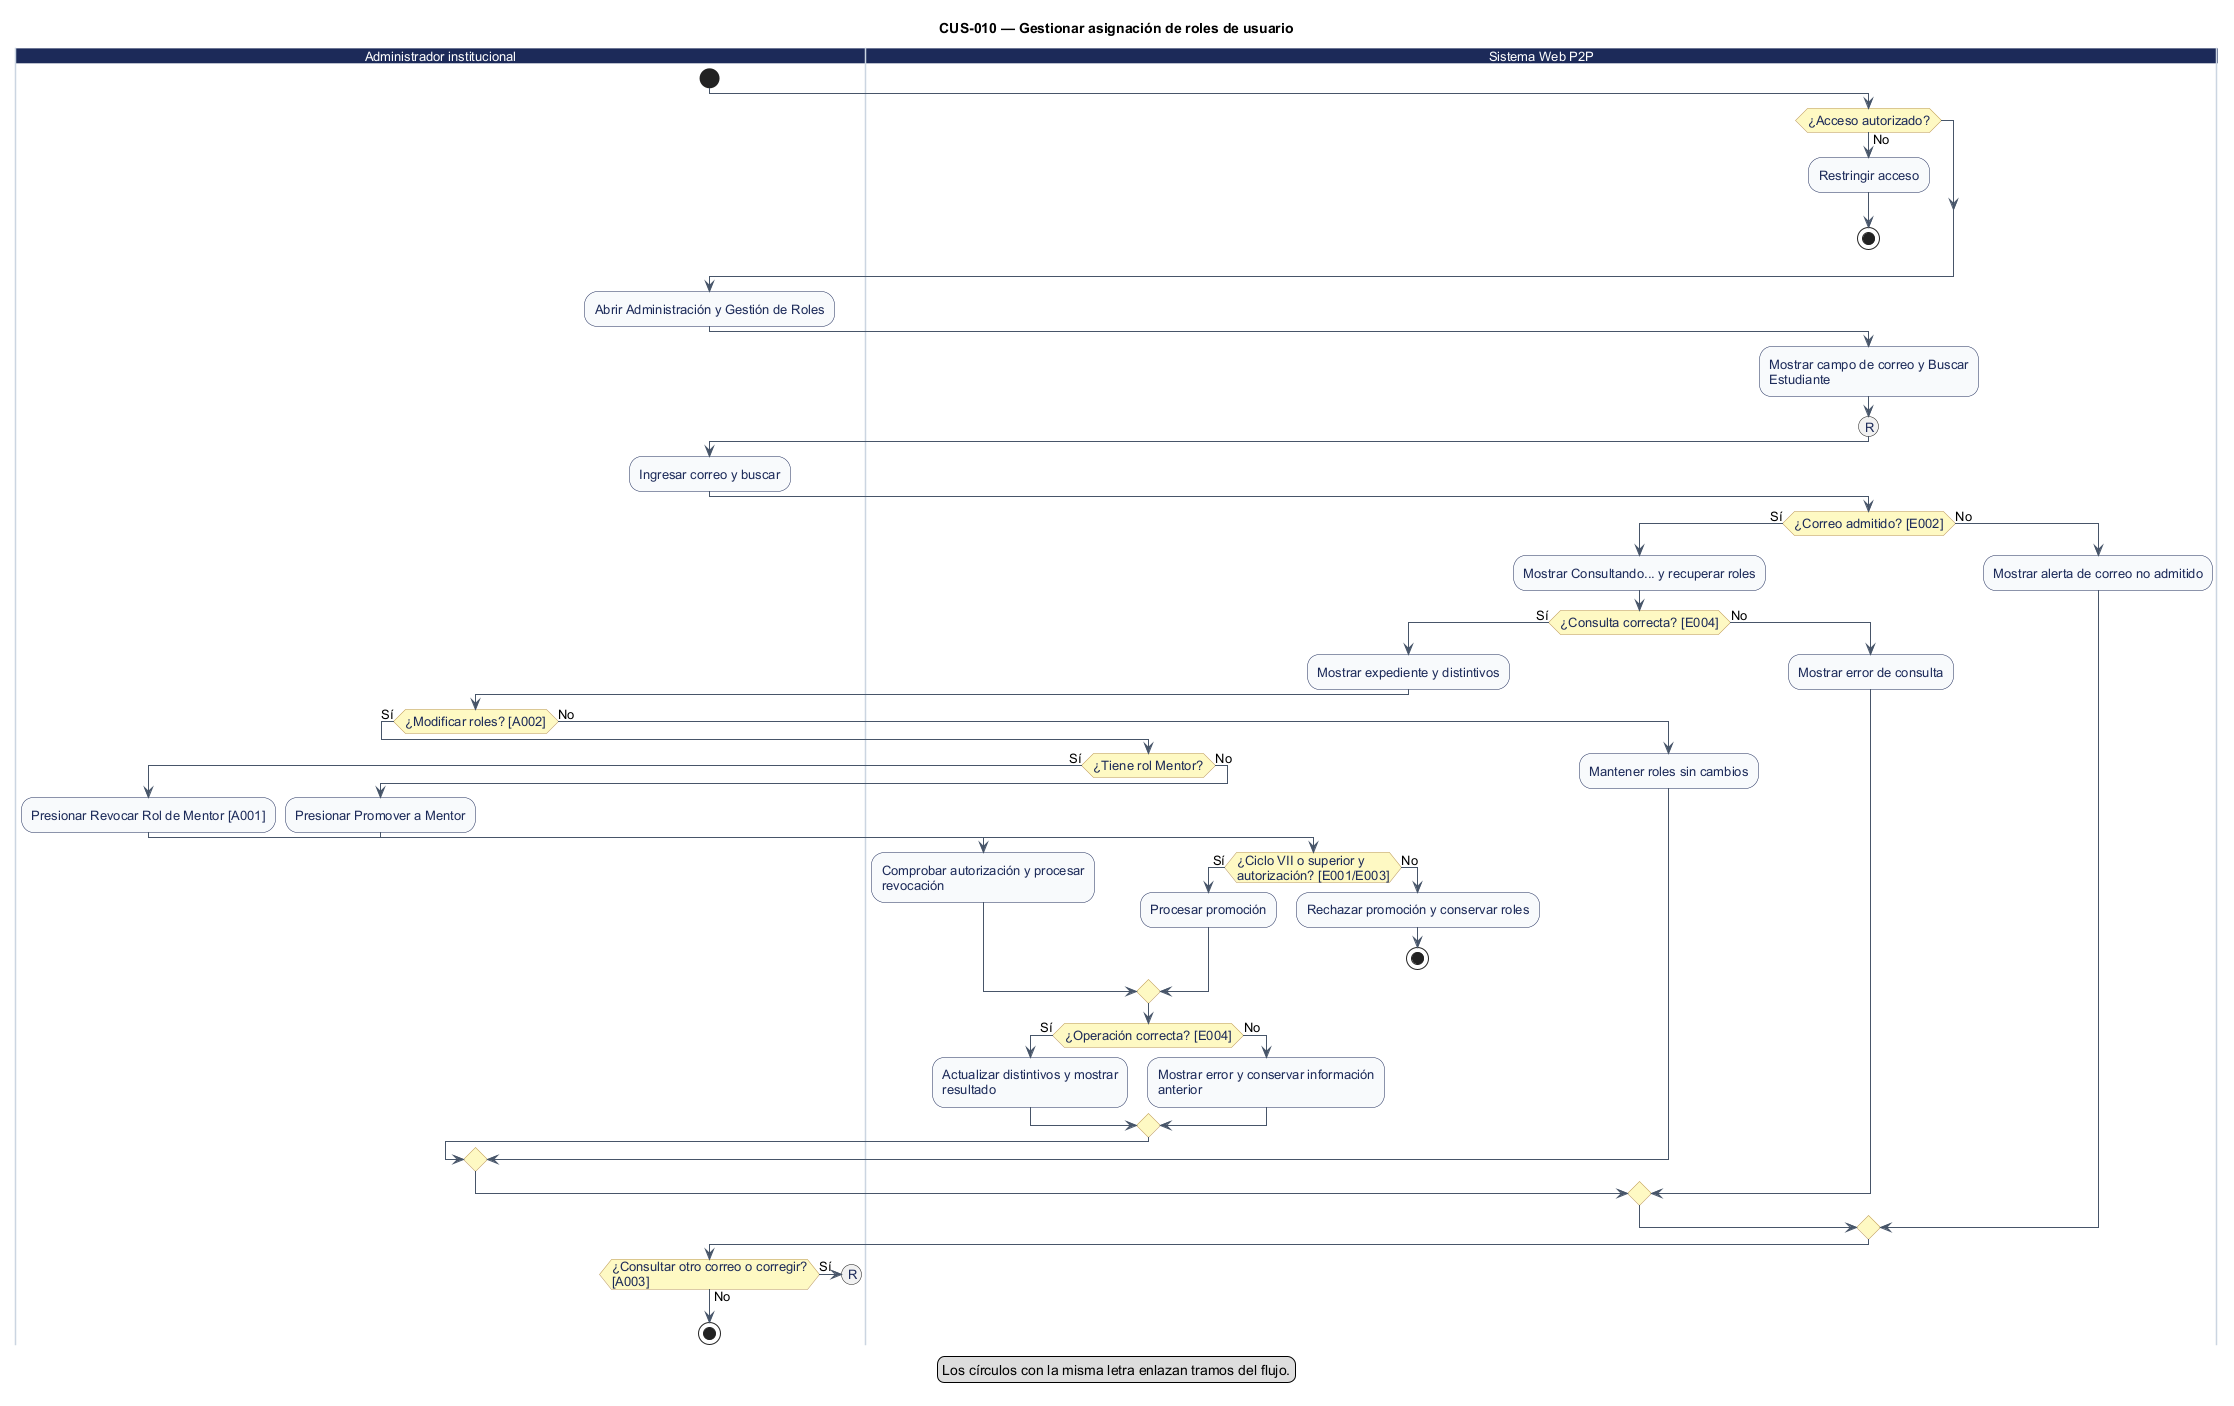

The diagram above was rendered by PlantUML. Its source (embedded in the PNG):
@startuml
' CUS-010 — Gestionar asignación de roles de usuario
' Estado: Aprobado en conversación; consolidado
' Fuente: catálogo consolidado DOC-H02, línea base 044d2a8.
' Los reintentos no explícitos se realizan desde la interfaz; el diagrama no certifica implementación.
title CUS-010 — Gestionar asignación de roles de usuario
skinparam shadowing false
skinparam defaultFontName Arial
skinparam defaultFontSize 13
skinparam ArrowColor #475569
skinparam activity {
  BackgroundColor #F8FAFC
  BorderColor #1C2A59
  FontColor #1C2A59
  DiamondBackgroundColor #FEF9C3
  DiamondBorderColor #B99451
}
skinparam swimlane {
  BorderColor #CBD5E1
  TitleBackgroundColor #1C2A59
  TitleFontColor #FFFFFF
}

|Administrador institucional|
start
|Sistema Web P2P|
if (¿Acceso autorizado?) then (No)
  :Restringir acceso;
  stop
endif
|Administrador institucional|
:Abrir Administración y Gestión de Roles;
|Sistema Web P2P|
:Mostrar campo de correo y Buscar\nEstudiante;
(R)
|Administrador institucional|
  :Ingresar correo y buscar;
|Sistema Web P2P|
  if (¿Correo admitido? [E002]) then (Sí)
    :Mostrar Consultando... y recuperar roles;
    if (¿Consulta correcta? [E004]) then (Sí)
      :Mostrar expediente y distintivos;
|Administrador institucional|
      if (¿Modificar roles? [A002]) then (Sí)
|Sistema Web P2P|
        if (¿Tiene rol Mentor?) then (Sí)
|Administrador institucional|
          :Presionar Revocar Rol de Mentor [A001];
|Sistema Web P2P|
          :Comprobar autorización y procesar\nrevocación;
          else (No)
|Administrador institucional|
          :Presionar Promover a Mentor;
|Sistema Web P2P|
          if (¿Ciclo VII o superior y\nautorización? [E001/E003]) then (Sí)
            :Procesar promoción;
            else (No)
            :Rechazar promoción y conservar roles;
            stop
          endif
        endif
        if (¿Operación correcta? [E004]) then (Sí)
          :Actualizar distintivos y mostrar\nresultado;
          else (No)
          :Mostrar error y conservar información\nanterior;
        endif
        else (No)
        :Mantener roles sin cambios;
      endif
      else (No)
      :Mostrar error de consulta;
    endif
    else (No)
    :Mostrar alerta de correo no admitido;
  endif
|Administrador institucional|
if (¿Consultar otro correo o corregir?\n[A003]) then (Sí)
  (R)
  detach
else (No)
endif
stop
legend bottom
  Los círculos con la misma letra enlazan tramos del flujo.
endlegend
@enduml